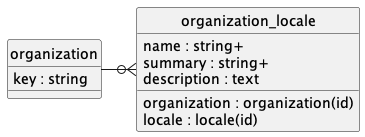

The diagram above was rendered by PlantUML. Its source (embedded in the PNG):
@startuml uml
skinparam monochrome true
skinparam linetype ortho
hide circle

entity organization {
    key : string
}

entity organization_locale {
    organization : organization(id)
    locale : locale(id)
    name : string+
    summary : string+
    description : text
}

organization -r-o{ organization_locale

@enduml